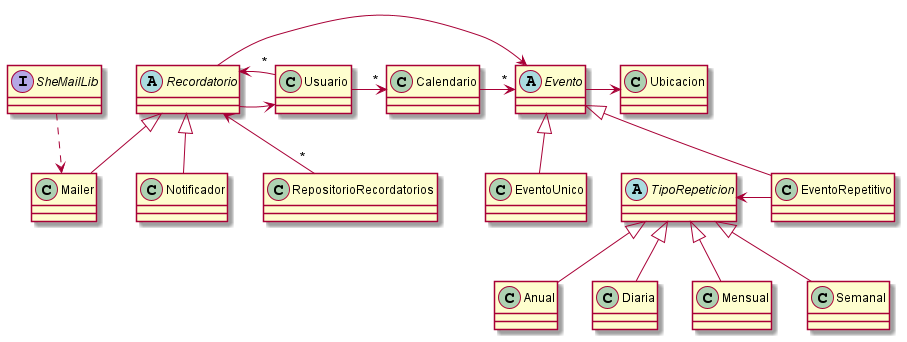

The diagram above was rendered by PlantUML. Its source (embedded in the PNG):
@startuml
'https://plantuml.com/class-diagram



class Usuario

class Mailer

class Notificador


class Calendario

class Ubicacion

abstract class Evento

class EventoUnico

class EventoRepetitivo

abstract class TipoRepeticion

class Anual

class Diaria

class Mensual

class Semanal

class RepositorioRecordatorios

abstract class Recordatorio

Anual -u-|> TipoRepeticion
Diaria -u-|> TipoRepeticion
Mensual -u-|> TipoRepeticion
Semanal -u-|> TipoRepeticion

EventoRepetitivo -u-|> Evento
EventoRepetitivo-l->TipoRepeticion


EventoUnico -u-|> Evento


interface SheMailLib
SheMailLib.->Mailer

Recordatorio->Evento
Recordatorio->Usuario

Notificador-u-|>Recordatorio
Mailer-u-|>Recordatorio

Usuario->"*"Calendario
Calendario->"*"Evento
Evento->Ubicacion

Usuario"*"-l->Recordatorio
RepositorioRecordatorios"*"-u->Recordatorio
@enduml